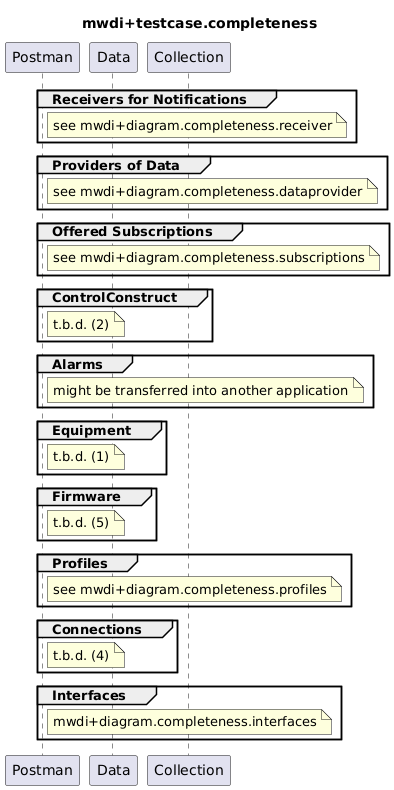

The diagram above was rendered by PlantUML. Its source (embedded in the PNG):
@startuml
skinparam responseMessageBelowArrow true

title
mwdi+testcase.completeness
end title

participant "Postman" as Postman
participant "Data" as Data
participant "Collection" as Collection

group Receivers for Notifications
  note right Postman
    see mwdi+diagram.completeness.receiver
  end note
end

group Providers of Data
  note right Postman
    see mwdi+diagram.completeness.dataprovider
  end note
end

group Offered Subscriptions
  note right Postman
    see mwdi+diagram.completeness.subscriptions
  end note
end

group ControlConstruct
  note right Postman
    t.b.d. (2)
  end note
end

group Alarms
  note right Postman
    might be transferred into another application
  end note
end

group Equipment
  note right Postman
    t.b.d. (1)
  end note
end

group Firmware
  note right Postman
    t.b.d. (5)
  end note
end

group Profiles
  note right Postman
    see mwdi+diagram.completeness.profiles
  end note
end

group Connections
  note right Postman
    t.b.d. (4)
  end note
end

group Interfaces
  note right Postman
    mwdi+diagram.completeness.interfaces
  end note
end

deactivate Postman
@enduml